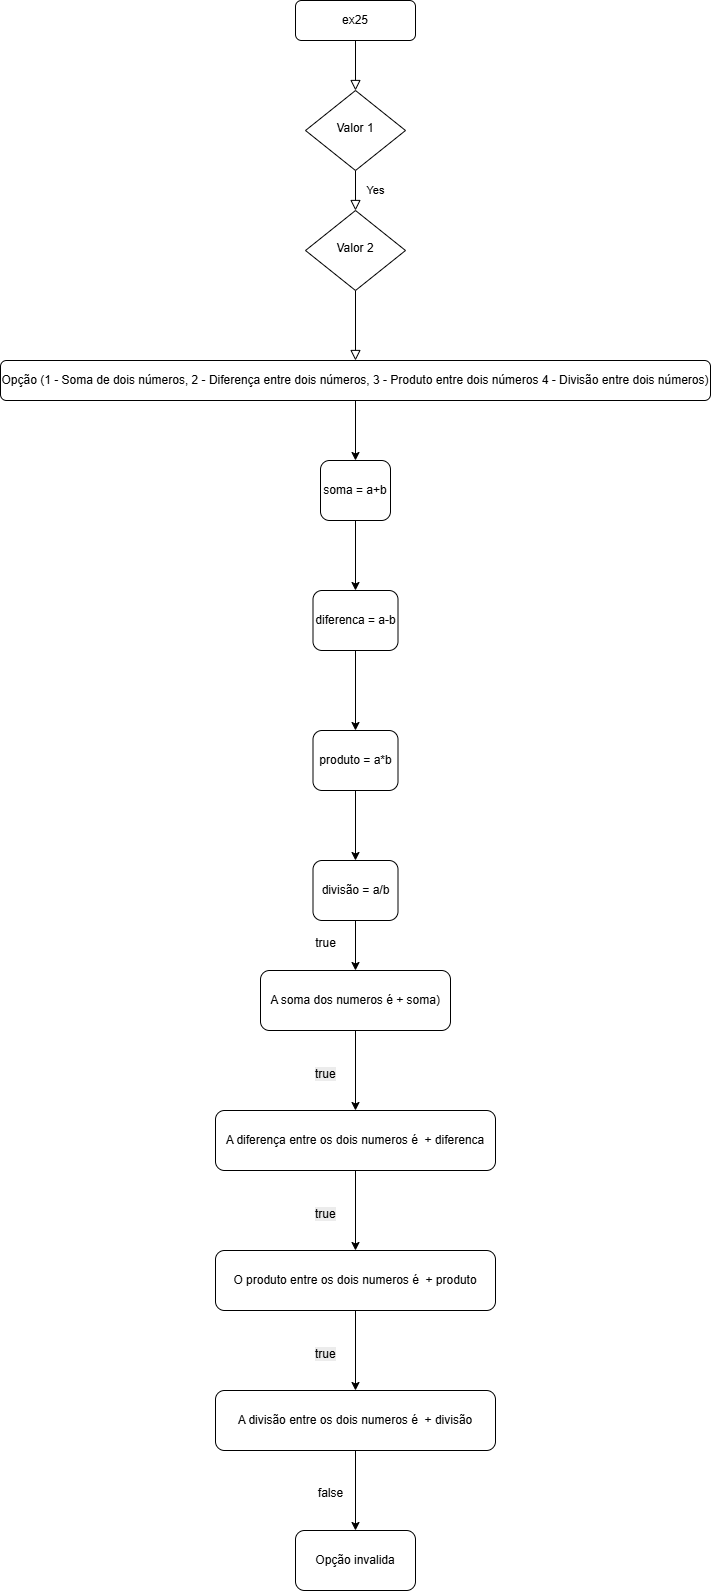

The diagram above was exported from draw.io. Its source (the exported page's mxGraphModel, read from the mxfile embedded in the PNG):
<mxGraphModel dx="2895" dy="1111" grid="1" gridSize="10" guides="1" tooltips="1" connect="1" arrows="1" fold="1" page="1" pageScale="1" pageWidth="827" pageHeight="1169" math="0" shadow="0">
  <root>
    <mxCell id="WIyWlLk6GJQsqaUBKTNV-0" />
    <mxCell id="WIyWlLk6GJQsqaUBKTNV-1" parent="WIyWlLk6GJQsqaUBKTNV-0" />
    <mxCell id="WIyWlLk6GJQsqaUBKTNV-2" value="" style="rounded=0;html=1;jettySize=auto;orthogonalLoop=1;fontSize=11;endArrow=block;endFill=0;endSize=8;strokeWidth=1;shadow=0;labelBackgroundColor=none;edgeStyle=orthogonalEdgeStyle;" parent="WIyWlLk6GJQsqaUBKTNV-1" source="WIyWlLk6GJQsqaUBKTNV-3" target="WIyWlLk6GJQsqaUBKTNV-6" edge="1">
      <mxGeometry relative="1" as="geometry" />
    </mxCell>
    <mxCell id="WIyWlLk6GJQsqaUBKTNV-3" value="ex25" style="rounded=1;whiteSpace=wrap;html=1;fontSize=12;glass=0;strokeWidth=1;shadow=0;" parent="WIyWlLk6GJQsqaUBKTNV-1" vertex="1">
      <mxGeometry x="160" y="80" width="120" height="40" as="geometry" />
    </mxCell>
    <mxCell id="WIyWlLk6GJQsqaUBKTNV-4" value="Yes" style="rounded=0;html=1;jettySize=auto;orthogonalLoop=1;fontSize=11;endArrow=block;endFill=0;endSize=8;strokeWidth=1;shadow=0;labelBackgroundColor=none;edgeStyle=orthogonalEdgeStyle;" parent="WIyWlLk6GJQsqaUBKTNV-1" source="WIyWlLk6GJQsqaUBKTNV-6" target="WIyWlLk6GJQsqaUBKTNV-10" edge="1">
      <mxGeometry y="20" relative="1" as="geometry">
        <mxPoint as="offset" />
      </mxGeometry>
    </mxCell>
    <mxCell id="WIyWlLk6GJQsqaUBKTNV-6" value="Valor 1" style="rhombus;whiteSpace=wrap;html=1;shadow=0;fontFamily=Helvetica;fontSize=12;align=center;strokeWidth=1;spacing=6;spacingTop=-4;" parent="WIyWlLk6GJQsqaUBKTNV-1" vertex="1">
      <mxGeometry x="170" y="170" width="100" height="80" as="geometry" />
    </mxCell>
    <mxCell id="WIyWlLk6GJQsqaUBKTNV-8" value="" style="rounded=0;html=1;jettySize=auto;orthogonalLoop=1;fontSize=11;endArrow=block;endFill=0;endSize=8;strokeWidth=1;shadow=0;labelBackgroundColor=none;edgeStyle=orthogonalEdgeStyle;" parent="WIyWlLk6GJQsqaUBKTNV-1" source="WIyWlLk6GJQsqaUBKTNV-10" target="WIyWlLk6GJQsqaUBKTNV-11" edge="1">
      <mxGeometry x="0.3333" y="20" relative="1" as="geometry">
        <mxPoint as="offset" />
      </mxGeometry>
    </mxCell>
    <mxCell id="WIyWlLk6GJQsqaUBKTNV-10" value="Valor 2" style="rhombus;whiteSpace=wrap;html=1;shadow=0;fontFamily=Helvetica;fontSize=12;align=center;strokeWidth=1;spacing=6;spacingTop=-4;" parent="WIyWlLk6GJQsqaUBKTNV-1" vertex="1">
      <mxGeometry x="170" y="290" width="100" height="80" as="geometry" />
    </mxCell>
    <mxCell id="EHai2JAN6V5VmHr8J3WJ-3" value="" style="edgeStyle=orthogonalEdgeStyle;rounded=0;orthogonalLoop=1;jettySize=auto;html=1;" edge="1" parent="WIyWlLk6GJQsqaUBKTNV-1" source="WIyWlLk6GJQsqaUBKTNV-11" target="EHai2JAN6V5VmHr8J3WJ-2">
      <mxGeometry relative="1" as="geometry" />
    </mxCell>
    <mxCell id="WIyWlLk6GJQsqaUBKTNV-11" value="Opção (1 - Soma de dois números, 2 - Diferença entre dois números, 3 - Produto entre dois números 4 - Divisão entre dois números)" style="rounded=1;whiteSpace=wrap;html=1;fontSize=12;glass=0;strokeWidth=1;shadow=0;" parent="WIyWlLk6GJQsqaUBKTNV-1" vertex="1">
      <mxGeometry x="-135" y="440" width="710" height="40" as="geometry" />
    </mxCell>
    <mxCell id="EHai2JAN6V5VmHr8J3WJ-5" value="" style="edgeStyle=orthogonalEdgeStyle;rounded=0;orthogonalLoop=1;jettySize=auto;html=1;" edge="1" parent="WIyWlLk6GJQsqaUBKTNV-1" source="EHai2JAN6V5VmHr8J3WJ-2" target="EHai2JAN6V5VmHr8J3WJ-4">
      <mxGeometry relative="1" as="geometry" />
    </mxCell>
    <mxCell id="EHai2JAN6V5VmHr8J3WJ-2" value="soma = a+b" style="whiteSpace=wrap;html=1;rounded=1;glass=0;strokeWidth=1;shadow=0;" vertex="1" parent="WIyWlLk6GJQsqaUBKTNV-1">
      <mxGeometry x="185" y="540" width="70" height="60" as="geometry" />
    </mxCell>
    <mxCell id="EHai2JAN6V5VmHr8J3WJ-7" value="" style="edgeStyle=orthogonalEdgeStyle;rounded=0;orthogonalLoop=1;jettySize=auto;html=1;" edge="1" parent="WIyWlLk6GJQsqaUBKTNV-1" source="EHai2JAN6V5VmHr8J3WJ-4" target="EHai2JAN6V5VmHr8J3WJ-6">
      <mxGeometry relative="1" as="geometry" />
    </mxCell>
    <mxCell id="EHai2JAN6V5VmHr8J3WJ-4" value="diferenca = a-b" style="whiteSpace=wrap;html=1;rounded=1;glass=0;strokeWidth=1;shadow=0;" vertex="1" parent="WIyWlLk6GJQsqaUBKTNV-1">
      <mxGeometry x="177.5" y="670" width="85" height="60" as="geometry" />
    </mxCell>
    <mxCell id="EHai2JAN6V5VmHr8J3WJ-9" value="" style="edgeStyle=orthogonalEdgeStyle;rounded=0;orthogonalLoop=1;jettySize=auto;html=1;" edge="1" parent="WIyWlLk6GJQsqaUBKTNV-1" source="EHai2JAN6V5VmHr8J3WJ-6" target="EHai2JAN6V5VmHr8J3WJ-8">
      <mxGeometry relative="1" as="geometry" />
    </mxCell>
    <mxCell id="EHai2JAN6V5VmHr8J3WJ-6" value="produto = a*b" style="whiteSpace=wrap;html=1;rounded=1;glass=0;strokeWidth=1;shadow=0;" vertex="1" parent="WIyWlLk6GJQsqaUBKTNV-1">
      <mxGeometry x="177.5" y="810" width="85" height="60" as="geometry" />
    </mxCell>
    <mxCell id="EHai2JAN6V5VmHr8J3WJ-11" value="" style="edgeStyle=orthogonalEdgeStyle;rounded=0;orthogonalLoop=1;jettySize=auto;html=1;" edge="1" parent="WIyWlLk6GJQsqaUBKTNV-1" source="EHai2JAN6V5VmHr8J3WJ-8" target="EHai2JAN6V5VmHr8J3WJ-10">
      <mxGeometry relative="1" as="geometry" />
    </mxCell>
    <mxCell id="EHai2JAN6V5VmHr8J3WJ-8" value="divisão = a/b" style="whiteSpace=wrap;html=1;rounded=1;glass=0;strokeWidth=1;shadow=0;" vertex="1" parent="WIyWlLk6GJQsqaUBKTNV-1">
      <mxGeometry x="177.5" y="940" width="85" height="60" as="geometry" />
    </mxCell>
    <mxCell id="EHai2JAN6V5VmHr8J3WJ-13" value="" style="edgeStyle=orthogonalEdgeStyle;rounded=0;orthogonalLoop=1;jettySize=auto;html=1;" edge="1" parent="WIyWlLk6GJQsqaUBKTNV-1" source="EHai2JAN6V5VmHr8J3WJ-10" target="EHai2JAN6V5VmHr8J3WJ-12">
      <mxGeometry relative="1" as="geometry" />
    </mxCell>
    <mxCell id="EHai2JAN6V5VmHr8J3WJ-10" value="A soma dos numeros é + soma)" style="whiteSpace=wrap;html=1;rounded=1;glass=0;strokeWidth=1;shadow=0;" vertex="1" parent="WIyWlLk6GJQsqaUBKTNV-1">
      <mxGeometry x="125" y="1050" width="190" height="60" as="geometry" />
    </mxCell>
    <mxCell id="EHai2JAN6V5VmHr8J3WJ-15" value="" style="edgeStyle=orthogonalEdgeStyle;rounded=0;orthogonalLoop=1;jettySize=auto;html=1;" edge="1" parent="WIyWlLk6GJQsqaUBKTNV-1" source="EHai2JAN6V5VmHr8J3WJ-12" target="EHai2JAN6V5VmHr8J3WJ-14">
      <mxGeometry relative="1" as="geometry" />
    </mxCell>
    <mxCell id="EHai2JAN6V5VmHr8J3WJ-12" value="A diferença entre os dois numeros é&amp;nbsp; + diferenca" style="whiteSpace=wrap;html=1;rounded=1;glass=0;strokeWidth=1;shadow=0;" vertex="1" parent="WIyWlLk6GJQsqaUBKTNV-1">
      <mxGeometry x="80" y="1190" width="280" height="60" as="geometry" />
    </mxCell>
    <mxCell id="EHai2JAN6V5VmHr8J3WJ-17" value="" style="edgeStyle=orthogonalEdgeStyle;rounded=0;orthogonalLoop=1;jettySize=auto;html=1;" edge="1" parent="WIyWlLk6GJQsqaUBKTNV-1" source="EHai2JAN6V5VmHr8J3WJ-14" target="EHai2JAN6V5VmHr8J3WJ-16">
      <mxGeometry relative="1" as="geometry" />
    </mxCell>
    <mxCell id="EHai2JAN6V5VmHr8J3WJ-14" value="O produto entre os dois numeros é&amp;nbsp; + produto" style="whiteSpace=wrap;html=1;rounded=1;glass=0;strokeWidth=1;shadow=0;" vertex="1" parent="WIyWlLk6GJQsqaUBKTNV-1">
      <mxGeometry x="80" y="1330" width="280" height="60" as="geometry" />
    </mxCell>
    <mxCell id="EHai2JAN6V5VmHr8J3WJ-19" value="" style="edgeStyle=orthogonalEdgeStyle;rounded=0;orthogonalLoop=1;jettySize=auto;html=1;" edge="1" parent="WIyWlLk6GJQsqaUBKTNV-1" source="EHai2JAN6V5VmHr8J3WJ-16" target="EHai2JAN6V5VmHr8J3WJ-18">
      <mxGeometry relative="1" as="geometry" />
    </mxCell>
    <mxCell id="EHai2JAN6V5VmHr8J3WJ-16" value="A divisão entre os dois numeros é&amp;nbsp; + divisão" style="whiteSpace=wrap;html=1;rounded=1;glass=0;strokeWidth=1;shadow=0;" vertex="1" parent="WIyWlLk6GJQsqaUBKTNV-1">
      <mxGeometry x="80" y="1470" width="280" height="60" as="geometry" />
    </mxCell>
    <mxCell id="EHai2JAN6V5VmHr8J3WJ-18" value="Opção invalida" style="whiteSpace=wrap;html=1;rounded=1;glass=0;strokeWidth=1;shadow=0;" vertex="1" parent="WIyWlLk6GJQsqaUBKTNV-1">
      <mxGeometry x="160" y="1610" width="120" height="60" as="geometry" />
    </mxCell>
    <mxCell id="EHai2JAN6V5VmHr8J3WJ-20" value="true" style="text;html=1;align=center;verticalAlign=middle;resizable=0;points=[];autosize=1;strokeColor=none;fillColor=none;" vertex="1" parent="WIyWlLk6GJQsqaUBKTNV-1">
      <mxGeometry x="170" y="1008" width="40" height="30" as="geometry" />
    </mxCell>
    <mxCell id="EHai2JAN6V5VmHr8J3WJ-21" value="&lt;span style=&quot;color: rgb(0, 0, 0); font-family: Helvetica; font-size: 12px; font-style: normal; font-variant-ligatures: normal; font-variant-caps: normal; font-weight: 400; letter-spacing: normal; orphans: 2; text-align: center; text-indent: 0px; text-transform: none; widows: 2; word-spacing: 0px; -webkit-text-stroke-width: 0px; white-space: nowrap; background-color: rgb(236, 236, 236); text-decoration-thickness: initial; text-decoration-style: initial; text-decoration-color: initial; display: inline !important; float: none;&quot;&gt;true&lt;/span&gt;" style="text;whiteSpace=wrap;html=1;" vertex="1" parent="WIyWlLk6GJQsqaUBKTNV-1">
      <mxGeometry x="177.5" y="1140" width="50" height="40" as="geometry" />
    </mxCell>
    <mxCell id="EHai2JAN6V5VmHr8J3WJ-22" value="&lt;span style=&quot;color: rgb(0, 0, 0); font-family: Helvetica; font-size: 12px; font-style: normal; font-variant-ligatures: normal; font-variant-caps: normal; font-weight: 400; letter-spacing: normal; orphans: 2; text-align: center; text-indent: 0px; text-transform: none; widows: 2; word-spacing: 0px; -webkit-text-stroke-width: 0px; white-space: nowrap; background-color: rgb(236, 236, 236); text-decoration-thickness: initial; text-decoration-style: initial; text-decoration-color: initial; display: inline !important; float: none;&quot;&gt;true&lt;/span&gt;" style="text;whiteSpace=wrap;html=1;" vertex="1" parent="WIyWlLk6GJQsqaUBKTNV-1">
      <mxGeometry x="177.5" y="1280" width="50" height="40" as="geometry" />
    </mxCell>
    <mxCell id="EHai2JAN6V5VmHr8J3WJ-23" value="&lt;span style=&quot;color: rgb(0, 0, 0); font-family: Helvetica; font-size: 12px; font-style: normal; font-variant-ligatures: normal; font-variant-caps: normal; font-weight: 400; letter-spacing: normal; orphans: 2; text-align: center; text-indent: 0px; text-transform: none; widows: 2; word-spacing: 0px; -webkit-text-stroke-width: 0px; white-space: nowrap; background-color: rgb(236, 236, 236); text-decoration-thickness: initial; text-decoration-style: initial; text-decoration-color: initial; display: inline !important; float: none;&quot;&gt;true&lt;/span&gt;" style="text;whiteSpace=wrap;html=1;" vertex="1" parent="WIyWlLk6GJQsqaUBKTNV-1">
      <mxGeometry x="177.5" y="1420" width="50" height="40" as="geometry" />
    </mxCell>
    <mxCell id="EHai2JAN6V5VmHr8J3WJ-24" value="false" style="text;html=1;align=center;verticalAlign=middle;resizable=0;points=[];autosize=1;strokeColor=none;fillColor=none;" vertex="1" parent="WIyWlLk6GJQsqaUBKTNV-1">
      <mxGeometry x="170" y="1558" width="50" height="30" as="geometry" />
    </mxCell>
  </root>
</mxGraphModel>